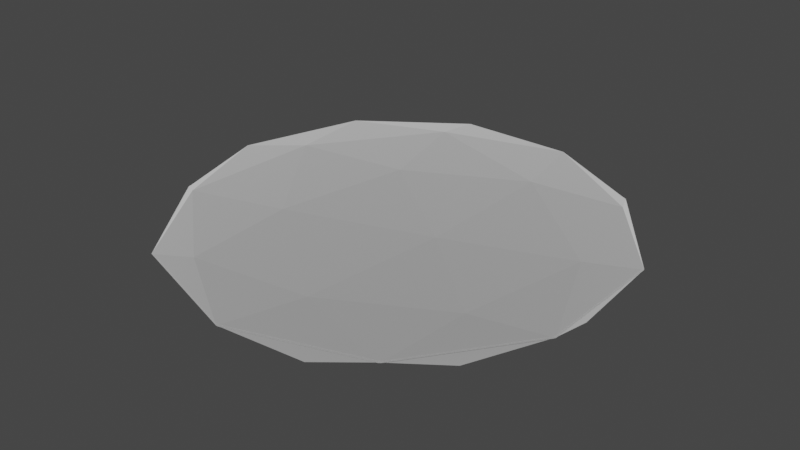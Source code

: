 # Source: steakBaked.blend  (saved by Blender 2.92.15; exported with 4.5.12 LTS)
import bpy
from mathutils import Matrix  # noqa: F401  (used for matrix-valued properties, if any)

bpy.ops.wm.read_factory_settings(use_empty=True)
scene = bpy.context.scene
scene.name = 'Scene'

# ---- collections
col_collection = bpy.data.collections.new('Collection'); scene.collection.children.link(col_collection)

# ---- materials (node trees are filled in below, after node groups)
mat_material_005 = bpy.data.materials.new('Material.005')
mat_material_005.use_transparent_shadow = False

# ---- material node trees
mat_material_005.use_nodes = True; mat_material_005.node_tree.nodes.clear()
_N = mat_material_005.node_tree.nodes; _L = mat_material_005.node_tree.links
n0 = _N.new('ShaderNodeBsdfPrincipled'); n0.name = 'Principled BSDF'; n0.location = (10, 300)
n0.distribution = 'GGX'
n0.subsurface_method = 'BURLEY'
n0.inputs[0].default_value = (0.122, 0.02336, 0.002644, 1.0)
n0.inputs[2].default_value = 1.0
n0.inputs[3].default_value = 0.0
n0.inputs[9].default_value = (5.0, 0.2, 0.1)
n0.inputs[13].default_value = 1.0
n0.inputs[20].default_value = 0.0
n0.inputs[24].default_value = 0.2
n0.inputs[27].default_value = (0.0, 0.0, 0.0, 1.0)
n0.inputs[28].default_value = 1.0
n1 = _N.new('ShaderNodeOutputMaterial'); n1.name = 'Material Output'; n1.location = (300, 300)
_L.new(n0.outputs[0], n1.inputs[0])
n1.is_active_output = True

# ---- world
world_world = bpy.data.worlds.new('World'); scene.world = world_world
world_world.use_nodes = True; world_world.node_tree.nodes.clear()
_N = world_world.node_tree.nodes; _L = world_world.node_tree.links
n0 = _N.new('ShaderNodeOutputWorld'); n0.name = 'World Output'; n0.location = (300, 300)
n1 = _N.new('ShaderNodeBackground'); n1.name = 'Background'; n1.location = (10, 300)
n1.inputs[0].default_value = (0.05088, 0.05088, 0.05088, 1.0)
_L.new(n1.outputs[0], n0.inputs[0])
n0.is_active_output = True
world_world.color = (0.05088, 0.05088, 0.05088)
world_world.use_sun_shadow = False
world_world.sun_shadow_jitter_overblur = 0.0

# ---- meshes
me_icosphere = bpy.data.meshes.new('Icosphere')
me_icosphere.from_pydata([(0.0, 0.0, -1.0), (0.7236, -0.5257, -0.4472), (-0.2764, -0.8506, -0.4472), (-0.8944, 0.0, -0.4472), (-0.2764, 0.8506, -0.4472), (0.7236, 0.5257, -0.4472), (-0.1625, -0.5, -0.8507), (0.4253, -0.309, -0.8507), (0.2629, -0.809, -0.5257), (0.8506, 0.0, -0.5257), (0.4253, 0.309, -0.8507), (-0.5257, 0.0, -0.8507), (-0.6882, -0.5, -0.5257), (-0.1625, 0.5, -0.8507), (-0.6882, 0.5, -0.5257), (0.2629, 0.809, -0.5257), (0.9511, -0.309, 0.0), (0.9511, 0.309, 0.0), (0.0, -1.0, 0.0), (0.5878, -0.809, 0.0), (-0.9511, -0.309, 0.0), (-0.5878, -0.809, 0.0), (-0.5878, 0.809, 0.0), (-0.9511, 0.309, 0.0), (0.5878, 0.809, 0.0), (0.0, 1.0, 0.0), (-0.9493, -0.3037, 0.009015), (-0.9465, 0.3134, 0.009015), (-0.9493, 0.3037, 0.009015), (-0.9465, -0.3134, 0.009015), (0.5895, -0.8037, 0.009015), (0.5815, -0.8099, 0.009015), (0.005571, -0.997, 0.009015), (-0.004508, -0.9967, 0.009015), (-0.5822, -0.809, 0.009015), (-0.5905, -0.8033, 0.009015), (-0.5905, 0.8033, 0.009015), (0.5815, 0.8099, 0.009015), (0.005571, 0.997, 0.009015), (-0.004508, 0.9967, 0.009015), (-0.5822, 0.809, 0.009015), (0.5895, 0.8037, 0.009015), (0.9466, 0.3123, 0.009015), (0.9499, 0.3028, 0.009015), (0.9499, -0.3028, 0.009015), (0.9466, -0.3123, 0.009015)], [], [(0, 7, 6), (1, 7, 9), (0, 6, 11), (0, 11, 13), (0, 13, 10), (1, 9, 16), (2, 8, 18), (3, 12, 20), (4, 14, 22), (5, 15, 24), (1, 16, 19), (2, 18, 21), (3, 20, 23), (4, 22, 25), (5, 24, 17), (24, 15, 25), (15, 4, 25), (22, 14, 23), (14, 3, 23), (20, 12, 21), (12, 2, 21), (18, 8, 19), (8, 1, 19), (16, 9, 17), (9, 5, 17), (10, 15, 5), (10, 13, 15), (13, 4, 15), (13, 14, 4), (13, 11, 14), (11, 3, 14), (11, 12, 3), (11, 6, 12), (6, 2, 12), (9, 10, 5), (9, 7, 10), (7, 0, 10), (6, 8, 2), (6, 7, 8), (7, 1, 8), (36, 27, 28, 26, 29, 35, 34, 33, 32, 31, 30, 45, 44, 43, 42, 41, 37, 38, 39, 40), (17, 42, 43), (42, 17, 24, 41), (24, 37, 41), (25, 39, 38), (25, 22, 40, 39), (22, 36, 40), (23, 28, 27), (23, 20, 26, 28), (20, 29, 26), (21, 34, 35), (34, 21, 18, 33), (18, 32, 33), (19, 30, 31), (30, 19, 16, 45), (16, 44, 45), (24, 25, 38, 37), (36, 22, 23, 27), (20, 21, 35, 29), (32, 18, 19, 31), (44, 16, 17, 43)])
_uv = me_icosphere.uv_layers.new(name='UVMap')
_uv.uv.foreach_set('vector', [0.8182, 0.0, 0.7727, 0.07873, 0.8636, 0.07873, 0.7273, 0.1575, 0.6818, 0.07873, 0.6364, 0.1575, 0.09091, 0.0, 0.04545, 0.07873, 0.1364, 0.07873, 0.2727, 0.0, 0.2273, 0.07873, 0.3182, 0.07873, 0.4545, 0.0, 0.4091, 0.07873, 0.5, 0.07873, 0.7273, 0.1575, 0.6364, 0.1575, 0.6818, 0.2362, 0.9091, 0.1575, 0.8182, 0.1575, 0.8636, 0.2362, 0.1818, 0.1575, 0.09091, 0.1575, 0.1364, 0.2362, 0.3636, 0.1575, 0.2727, 0.1575, 0.3182, 0.2362, 0.5455, 0.1575, 0.4545, 0.1575, 0.5, 0.2362, 0.7273, 0.1575, 0.6818, 0.2362, 0.7727, 0.2362, 0.9091, 0.1575, 0.8636, 0.2362, 0.9545, 0.2362, 0.1818, 0.1575, 0.1364, 0.2362, 0.2273, 0.2362, 0.3636, 0.1575, 0.3182, 0.2362, 0.4091, 0.2362, 0.5455, 0.1575, 0.5, 0.2362, 0.5909, 0.2362, 0.5, 0.2362, 0.4545, 0.1575, 0.4091, 0.2362, 0.4545, 0.1575, 0.3636, 0.1575, 0.4091, 0.2362, 0.3182, 0.2362, 0.2727, 0.1575, 0.2273, 0.2362, 0.2727, 0.1575, 0.1818, 0.1575, 0.2273, 0.2362, 0.1364, 0.2362, 0.09091, 0.1575, 0.04545, 0.2362, 0.09091, 0.1575, 0.0, 0.1575, 0.04545, 0.2362, 0.8636, 0.2362, 0.8182, 0.1575, 0.7727, 0.2362, 0.8182, 0.1575, 0.7273, 0.1575, 0.7727, 0.2362, 0.6818, 0.2362, 0.6364, 0.1575, 0.5909, 0.2362, 0.6364, 0.1575, 0.5455, 0.1575, 0.5909, 0.2362, 0.5, 0.07873, 0.4545, 0.1575, 0.5455, 0.1575, 0.5, 0.07873, 0.4091, 0.07873, 0.4545, 0.1575, 0.4091, 0.07873, 0.3636, 0.1575, 0.4545, 0.1575, 0.3182, 0.07873, 0.2727, 0.1575, 0.3636, 0.1575, 0.3182, 0.07873, 0.2273, 0.07873, 0.2727, 0.1575, 0.2273, 0.07873, 0.1818, 0.1575, 0.2727, 0.1575, 0.1364, 0.07873, 0.09091, 0.1575, 0.1818, 0.1575, 0.1364, 0.07873, 0.04545, 0.07873, 0.09091, 0.1575, 0.04545, 0.07873, 0.0, 0.1575, 0.09091, 0.1575, 0.6364, 0.1575, 0.5909, 0.07873, 0.5455, 0.1575, 0.6364, 0.1575, 0.6818, 0.07873, 0.5909, 0.07873, 0.6818, 0.07873, 0.6364, 0.0, 0.5909, 0.07873, 0.8636, 0.07873, 0.8182, 0.1575, 0.9091, 0.1575, 0.8636, 0.07873, 0.7727, 0.07873, 0.8182, 0.1575, 0.7727, 0.07873, 0.7273, 0.1575, 0.8182, 0.1575, 0.3078, 0.7615, 0.192, 0.602, 0.191, 0.5988, 0.191, 0.4012, 0.192, 0.398, 0.3078, 0.2385, 0.3105, 0.2367, 0.4985, 0.1756, 0.5018, 0.1755, 0.6893, 0.2364, 0.6919, 0.2384, 0.8081, 0.3984, 0.8092, 0.4015, 0.8092, 0.5985, 0.8081, 0.6016, 0.6919, 0.7616, 0.6893, 0.7636, 0.5018, 0.8245, 0.4985, 0.8244, 0.3105, 0.7633, 0.5909, 0.2362, 0.5901, 0.2375, 0.5918, 0.2378, 0.5901, 0.2375, 0.5909, 0.2362, 0.5, 0.2362, 0.5008, 0.2375, 0.5, 0.2362, 0.4991, 0.2378, 0.5008, 0.2375, 0.4091, 0.2362, 0.4083, 0.2375, 0.41, 0.2378, 0.4091, 0.2362, 0.3182, 0.2362, 0.319, 0.2375, 0.4083, 0.2375, 0.3182, 0.2362, 0.3173, 0.2378, 0.319, 0.2375, 0.2273, 0.2362, 0.2265, 0.2375, 0.2282, 0.2378, 0.2273, 0.2362, 0.1364, 0.2362, 0.1371, 0.2375, 0.2265, 0.2375, 0.1364, 0.2362, 0.1354, 0.2378, 0.1371, 0.2375, 0.9545, 0.2362, 0.9538, 0.2375, 0.9555, 0.2378, 0.9538, 0.2375, 0.9545, 0.2362, 0.8636, 0.2362, 0.8644, 0.2375, 0.8636, 0.2362, 0.8627, 0.2378, 0.8644, 0.2375, 0.7727, 0.2362, 0.7719, 0.2375, 0.7736, 0.2378, 0.7719, 0.2375, 0.7727, 0.2362, 0.6818, 0.2362, 0.6826, 0.2375, 0.6818, 0.2362, 0.6809, 0.2378, 0.6826, 0.2375, 0.5, 0.2362, 0.4091, 0.2362, 0.41, 0.2378, 0.4991, 0.2378, 0.3173, 0.2378, 0.3182, 0.2362, 0.2273, 0.2362, 0.2282, 0.2378, 0.1364, 0.2362, 0.04545, 0.2362, 0.04637, 0.2378, 0.1354, 0.2378, 0.8627, 0.2378, 0.8636, 0.2362, 0.7727, 0.2362, 0.7736, 0.2378, 0.6809, 0.2378, 0.6818, 0.2362, 0.5909, 0.2362, 0.5918, 0.2378])
me_icosphere.materials.append(mat_material_005)
me_icosphere.use_remesh_fix_poles = True
me_icosphere.use_remesh_preserve_attributes = False
me_icosphere.use_mirror_vertex_groups = False
me_icosphere.update()
me_icosphere_001 = bpy.data.meshes.new('Icosphere.001')
me_icosphere_001.from_pydata([(0.0, 0.0, -1.0), (0.7236, -0.5257, -0.4472), (-0.2764, -0.8506, -0.4472), (-0.8944, 0.0, -0.4472), (-0.2764, 0.8506, -0.4472), (0.7236, 0.5257, -0.4472), (-0.1625, -0.5, -0.8507), (0.4253, -0.309, -0.8507), (0.2629, -0.809, -0.5257), (0.8506, 0.0, -0.5257), (0.4253, 0.309, -0.8507), (-0.5257, 0.0, -0.8507), (-0.6882, -0.5, -0.5257), (-0.1625, 0.5, -0.8507), (-0.6882, 0.5, -0.5257), (0.2629, 0.809, -0.5257), (0.9511, -0.309, 0.0), (0.9511, 0.309, 0.0), (0.0, -1.0, 0.0), (0.5878, -0.809, 0.0), (-0.9511, -0.309, 0.0), (-0.5878, -0.809, 0.0), (-0.5878, 0.809, 0.0), (-0.9511, 0.309, 0.0), (0.5878, 0.809, 0.0), (0.0, 1.0, 0.0), (-0.9493, -0.3037, 0.009015), (-0.9465, 0.3134, 0.009015), (-0.9493, 0.3037, 0.009015), (-0.9465, -0.3134, 0.009015), (0.5895, -0.8037, 0.009015), (0.5815, -0.8099, 0.009015), (0.005571, -0.997, 0.009015), (-0.004508, -0.9967, 0.009015), (-0.5822, -0.809, 0.009015), (-0.5905, -0.8033, 0.009015), (-0.5905, 0.8033, 0.009015), (0.5815, 0.8099, 0.009015), (0.005571, 0.997, 0.009015), (-0.004508, 0.9967, 0.009015), (-0.5822, 0.809, 0.009015), (0.5895, 0.8037, 0.009015), (0.9466, 0.3123, 0.009015), (0.9499, 0.3028, 0.009015), (0.9499, -0.3028, 0.009015), (0.9466, -0.3123, 0.009015)], [], [(0, 7, 6), (1, 7, 9), (0, 6, 11), (0, 11, 13), (0, 13, 10), (1, 9, 16), (2, 8, 18), (3, 12, 20), (4, 14, 22), (5, 15, 24), (1, 16, 19), (2, 18, 21), (3, 20, 23), (4, 22, 25), (5, 24, 17), (24, 15, 25), (15, 4, 25), (22, 14, 23), (14, 3, 23), (20, 12, 21), (12, 2, 21), (18, 8, 19), (8, 1, 19), (16, 9, 17), (9, 5, 17), (10, 15, 5), (10, 13, 15), (13, 4, 15), (13, 14, 4), (13, 11, 14), (11, 3, 14), (11, 12, 3), (11, 6, 12), (6, 2, 12), (9, 10, 5), (9, 7, 10), (7, 0, 10), (6, 8, 2), (6, 7, 8), (7, 1, 8), (36, 27, 28, 26, 29, 35, 34, 33, 32, 31, 30, 45, 44, 43, 42, 41, 37, 38, 39, 40), (17, 42, 43), (42, 17, 24, 41), (24, 37, 41), (25, 39, 38), (25, 22, 40, 39), (22, 36, 40), (23, 28, 27), (23, 20, 26, 28), (20, 29, 26), (21, 34, 35), (34, 21, 18, 33), (18, 32, 33), (19, 30, 31), (30, 19, 16, 45), (16, 44, 45), (24, 25, 38, 37), (36, 22, 23, 27), (20, 21, 35, 29), (32, 18, 19, 31), (44, 16, 17, 43)])
_uv = me_icosphere_001.uv_layers.new(name='UVMap')
_uv.uv.foreach_set('vector', [0.8182, 0.0, 0.7727, 0.07873, 0.8636, 0.07873, 0.7273, 0.1575, 0.6818, 0.07873, 0.6364, 0.1575, 0.09091, 0.0, 0.04545, 0.07873, 0.1364, 0.07873, 0.2727, 0.0, 0.2273, 0.07873, 0.3182, 0.07873, 0.4545, 0.0, 0.4091, 0.07873, 0.5, 0.07873, 0.7273, 0.1575, 0.6364, 0.1575, 0.6818, 0.2362, 0.9091, 0.1575, 0.8182, 0.1575, 0.8636, 0.2362, 0.1818, 0.1575, 0.09091, 0.1575, 0.1364, 0.2362, 0.3636, 0.1575, 0.2727, 0.1575, 0.3182, 0.2362, 0.5455, 0.1575, 0.4545, 0.1575, 0.5, 0.2362, 0.7273, 0.1575, 0.6818, 0.2362, 0.7727, 0.2362, 0.9091, 0.1575, 0.8636, 0.2362, 0.9545, 0.2362, 0.1818, 0.1575, 0.1364, 0.2362, 0.2273, 0.2362, 0.3636, 0.1575, 0.3182, 0.2362, 0.4091, 0.2362, 0.5455, 0.1575, 0.5, 0.2362, 0.5909, 0.2362, 0.5, 0.2362, 0.4545, 0.1575, 0.4091, 0.2362, 0.4545, 0.1575, 0.3636, 0.1575, 0.4091, 0.2362, 0.3182, 0.2362, 0.2727, 0.1575, 0.2273, 0.2362, 0.2727, 0.1575, 0.1818, 0.1575, 0.2273, 0.2362, 0.1364, 0.2362, 0.09091, 0.1575, 0.04545, 0.2362, 0.09091, 0.1575, 0.0, 0.1575, 0.04545, 0.2362, 0.8636, 0.2362, 0.8182, 0.1575, 0.7727, 0.2362, 0.8182, 0.1575, 0.7273, 0.1575, 0.7727, 0.2362, 0.6818, 0.2362, 0.6364, 0.1575, 0.5909, 0.2362, 0.6364, 0.1575, 0.5455, 0.1575, 0.5909, 0.2362, 0.5, 0.07873, 0.4545, 0.1575, 0.5455, 0.1575, 0.5, 0.07873, 0.4091, 0.07873, 0.4545, 0.1575, 0.4091, 0.07873, 0.3636, 0.1575, 0.4545, 0.1575, 0.3182, 0.07873, 0.2727, 0.1575, 0.3636, 0.1575, 0.3182, 0.07873, 0.2273, 0.07873, 0.2727, 0.1575, 0.2273, 0.07873, 0.1818, 0.1575, 0.2727, 0.1575, 0.1364, 0.07873, 0.09091, 0.1575, 0.1818, 0.1575, 0.1364, 0.07873, 0.04545, 0.07873, 0.09091, 0.1575, 0.04545, 0.07873, 0.0, 0.1575, 0.09091, 0.1575, 0.6364, 0.1575, 0.5909, 0.07873, 0.5455, 0.1575, 0.6364, 0.1575, 0.6818, 0.07873, 0.5909, 0.07873, 0.6818, 0.07873, 0.6364, 0.0, 0.5909, 0.07873, 0.8636, 0.07873, 0.8182, 0.1575, 0.9091, 0.1575, 0.8636, 0.07873, 0.7727, 0.07873, 0.8182, 0.1575, 0.7727, 0.07873, 0.7273, 0.1575, 0.8182, 0.1575, 0.3078, 0.7615, 0.192, 0.602, 0.191, 0.5988, 0.191, 0.4012, 0.192, 0.398, 0.3078, 0.2385, 0.3105, 0.2367, 0.4985, 0.1756, 0.5018, 0.1755, 0.6893, 0.2364, 0.6919, 0.2384, 0.8081, 0.3984, 0.8092, 0.4015, 0.8092, 0.5985, 0.8081, 0.6016, 0.6919, 0.7616, 0.6893, 0.7636, 0.5018, 0.8245, 0.4985, 0.8244, 0.3105, 0.7633, 0.5909, 0.2362, 0.5901, 0.2375, 0.5918, 0.2378, 0.5901, 0.2375, 0.5909, 0.2362, 0.5, 0.2362, 0.5008, 0.2375, 0.5, 0.2362, 0.4991, 0.2378, 0.5008, 0.2375, 0.4091, 0.2362, 0.4083, 0.2375, 0.41, 0.2378, 0.4091, 0.2362, 0.3182, 0.2362, 0.319, 0.2375, 0.4083, 0.2375, 0.3182, 0.2362, 0.3173, 0.2378, 0.319, 0.2375, 0.2273, 0.2362, 0.2265, 0.2375, 0.2282, 0.2378, 0.2273, 0.2362, 0.1364, 0.2362, 0.1371, 0.2375, 0.2265, 0.2375, 0.1364, 0.2362, 0.1354, 0.2378, 0.1371, 0.2375, 0.9545, 0.2362, 0.9538, 0.2375, 0.9555, 0.2378, 0.9538, 0.2375, 0.9545, 0.2362, 0.8636, 0.2362, 0.8644, 0.2375, 0.8636, 0.2362, 0.8627, 0.2378, 0.8644, 0.2375, 0.7727, 0.2362, 0.7719, 0.2375, 0.7736, 0.2378, 0.7719, 0.2375, 0.7727, 0.2362, 0.6818, 0.2362, 0.6826, 0.2375, 0.6818, 0.2362, 0.6809, 0.2378, 0.6826, 0.2375, 0.5, 0.2362, 0.4091, 0.2362, 0.41, 0.2378, 0.4991, 0.2378, 0.3173, 0.2378, 0.3182, 0.2362, 0.2273, 0.2362, 0.2282, 0.2378, 0.1364, 0.2362, 0.04545, 0.2362, 0.04637, 0.2378, 0.1354, 0.2378, 0.8627, 0.2378, 0.8636, 0.2362, 0.7727, 0.2362, 0.7736, 0.2378, 0.6809, 0.2378, 0.6818, 0.2362, 0.5909, 0.2362, 0.5918, 0.2378])
me_icosphere_001.materials.append(mat_material_005)
me_icosphere_001.use_remesh_fix_poles = True
me_icosphere_001.use_remesh_preserve_attributes = False
me_icosphere_001.use_mirror_vertex_groups = False
me_icosphere_001.update()

# ---- objects
ob_bovenkant = bpy.data.objects.new('bovenkant', me_icosphere)
ob_onderkant = bpy.data.objects.new('onderkant', me_icosphere_001)

# ---- transforms, parenting, visibility, modifiers, constraints
ob_bovenkant.location = (0.0, 0.0, 0.0)
ob_bovenkant.scale = (0.6509, 0.6509, -0.1621)
ob_bovenkant.lineart.crease_threshold = 0.0
ob_onderkant.location = (0.0, 0.0, 0.001169)
ob_onderkant.rotation_euler = (-0.0, -3.142, -0.0)
ob_onderkant.scale = (0.6509, 0.6509, -0.1621)
ob_onderkant.lineart.crease_threshold = 0.0

# ---- collection membership
col_collection.objects.link(ob_bovenkant)
col_collection.objects.link(ob_onderkant)

# ---- scene / render settings (as saved in the file)
scene.frame_start = 1; scene.frame_end = 250; scene.frame_set(1)
scene.render.engine = 'BLENDER_EEVEE_NEXT'
scene.cycles.use_denoising = False
scene.cycles.samples = 128
scene.cycles.sampling_pattern = 'TABULATED_SOBOL'
scene.cycles.use_adaptive_sampling = False
scene.cycles.use_light_tree = False
scene.view_settings.view_transform = 'Filmic'
bpy.context.view_layer.update()

# ---- added for rendering (the .blend has no active camera and no usable light): camera, sun
cam_auto = bpy.data.cameras.new('AutoCamera')
cam_auto.lens = 50.0
cam_auto.sensor_width = 36.0
cam_auto.clip_end = 1000.0
ob_auto_camera = bpy.data.objects.new('AutoCamera', cam_auto)
scene.collection.objects.link(ob_auto_camera)
ob_auto_camera.location = (1.68895, -2.02674, 1.35174)
ob_auto_camera.rotation_euler = (1.09748, -7.21219e-08, 0.694738)
scene.camera = ob_auto_camera
light_auto_sun = bpy.data.lights.new('AutoSun', 'SUN')
light_auto_sun.energy = 3.0
light_auto_sun.angle = 0.0523599
ob_auto_sun = bpy.data.objects.new('AutoSun', light_auto_sun)
scene.collection.objects.link(ob_auto_sun)
ob_auto_sun.rotation_euler = (0.872665, 0.174533, 0.523599)
bpy.context.view_layer.update()
